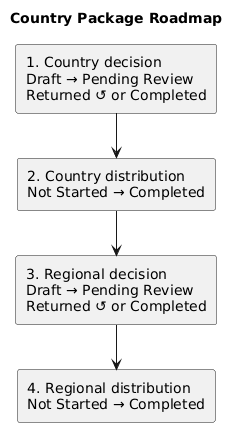

The diagram above was rendered by PlantUML. Its source (embedded in the PNG):
@startuml
title Country Package Roadmap
top to bottom direction
skinparam componentStyle rectangle
skinparam shadowing false
skinparam linetype ortho
skinparam nodesep 45
skinparam ranksep 45

rectangle "1. Country decision\nDraft → Pending Review\nReturned ↺ or Completed" as CountryDecision
rectangle "2. Country distribution\nNot Started → Completed" as CountryDistribution
rectangle "3. Regional decision\nDraft → Pending Review\nReturned ↺ or Completed" as RegionalDecision
rectangle "4. Regional distribution\nNot Started → Completed" as RegionalDistribution

CountryDecision --> CountryDistribution
CountryDistribution --> RegionalDecision
RegionalDecision --> RegionalDistribution
@enduml